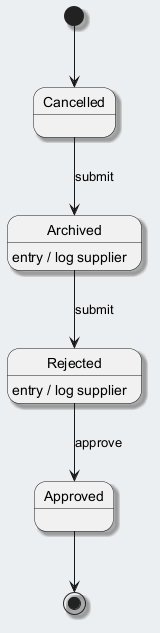

The diagram above was rendered by PlantUML. Its source (embedded in the PNG):
@startuml
skinparam backgroundColor #ECEFF1
skinparam classBackgroundColor #FFFFFF
skinparam classBorderColor #455A64
skinparam shadowing true
[*] --> Cancelled
Cancelled --> Archived : submit
Archived --> Rejected : submit
Archived : entry / log supplier
Rejected --> Approved : approve
Rejected : entry / log supplier
Approved --> [*]
@enduml